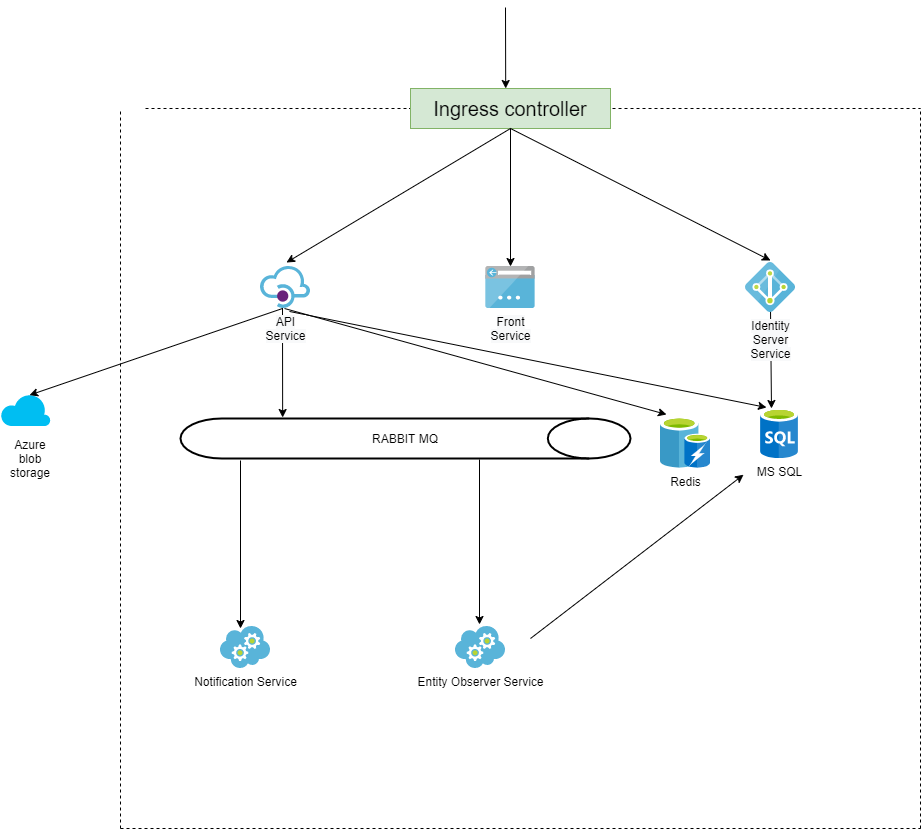

The diagram above was exported from draw.io. Its source (the exported page's mxGraphModel, read from the mxfile embedded in the PNG):
<mxGraphModel dx="2170" dy="1845" grid="1" gridSize="10" guides="1" tooltips="1" connect="1" arrows="1" fold="1" page="1" pageScale="1" pageWidth="850" pageHeight="1100" math="0" shadow="0">
  <root>
    <mxCell id="0" />
    <mxCell id="1" parent="0" />
    <mxCell id="okYcUIG5UpiJng2XPEh3-4" value="RABBIT MQ" style="strokeWidth=2;html=1;shape=mxgraph.flowchart.direct_data;whiteSpace=wrap;" vertex="1" parent="1">
      <mxGeometry x="100" y="390" width="450" height="40" as="geometry" />
    </mxCell>
    <mxCell id="okYcUIG5UpiJng2XPEh3-5" value="" style="endArrow=none;dashed=1;html=1;" edge="1" parent="1">
      <mxGeometry width="50" height="50" relative="1" as="geometry">
        <mxPoint x="40" y="800" as="sourcePoint" />
        <mxPoint x="40" y="80" as="targetPoint" />
      </mxGeometry>
    </mxCell>
    <mxCell id="okYcUIG5UpiJng2XPEh3-6" value="" style="endArrow=none;dashed=1;html=1;" edge="1" parent="1">
      <mxGeometry width="50" height="50" relative="1" as="geometry">
        <mxPoint x="840" y="800" as="sourcePoint" />
        <mxPoint x="840" y="80" as="targetPoint" />
      </mxGeometry>
    </mxCell>
    <mxCell id="okYcUIG5UpiJng2XPEh3-7" value="" style="endArrow=none;dashed=1;html=1;" edge="1" parent="1">
      <mxGeometry width="50" height="50" relative="1" as="geometry">
        <mxPoint x="65" y="80" as="sourcePoint" />
        <mxPoint x="330" y="80" as="targetPoint" />
      </mxGeometry>
    </mxCell>
    <mxCell id="okYcUIG5UpiJng2XPEh3-8" value="" style="endArrow=none;dashed=1;html=1;" edge="1" parent="1">
      <mxGeometry width="50" height="50" relative="1" as="geometry">
        <mxPoint x="40" y="800" as="sourcePoint" />
        <mxPoint x="840" y="800" as="targetPoint" />
      </mxGeometry>
    </mxCell>
    <mxCell id="okYcUIG5UpiJng2XPEh3-9" value="" style="endArrow=none;dashed=1;html=1;" edge="1" parent="1">
      <mxGeometry width="50" height="50" relative="1" as="geometry">
        <mxPoint x="520" y="80" as="sourcePoint" />
        <mxPoint x="840" y="80" as="targetPoint" />
      </mxGeometry>
    </mxCell>
    <mxCell id="okYcUIG5UpiJng2XPEh3-10" value="&lt;font style=&quot;font-size: 20px&quot;&gt;Ingress controller&lt;/font&gt;" style="text;html=1;strokeColor=#82b366;fillColor=#d5e8d4;align=center;verticalAlign=middle;whiteSpace=wrap;rounded=0;" vertex="1" parent="1">
      <mxGeometry x="330" y="60" width="200" height="40" as="geometry" />
    </mxCell>
    <mxCell id="okYcUIG5UpiJng2XPEh3-28" value="" style="endArrow=classic;html=1;entryX=0.48;entryY=-0.048;entryDx=0;entryDy=0;entryPerimeter=0;" edge="1" parent="1" target="okYcUIG5UpiJng2XPEh3-62">
      <mxGeometry width="50" height="50" relative="1" as="geometry">
        <mxPoint x="399" y="431" as="sourcePoint" />
        <mxPoint x="400" y="580" as="targetPoint" />
      </mxGeometry>
    </mxCell>
    <mxCell id="okYcUIG5UpiJng2XPEh3-29" value="" style="endArrow=classic;html=1;" edge="1" parent="1">
      <mxGeometry width="50" height="50" relative="1" as="geometry">
        <mxPoint x="160" y="432" as="sourcePoint" />
        <mxPoint x="160" y="600" as="targetPoint" />
      </mxGeometry>
    </mxCell>
    <mxCell id="okYcUIG5UpiJng2XPEh3-30" value="" style="verticalLabelPosition=bottom;html=1;verticalAlign=top;align=center;strokeColor=none;fillColor=#00BEF2;shape=mxgraph.azure.cloud;" vertex="1" parent="1">
      <mxGeometry x="-80" y="365" width="50" height="32.5" as="geometry" />
    </mxCell>
    <mxCell id="okYcUIG5UpiJng2XPEh3-32" value="" style="endArrow=classic;html=1;entryX=0.5;entryY=0;entryDx=0;entryDy=0;exitX=0.644;exitY=0.975;exitDx=0;exitDy=0;exitPerimeter=0;" edge="1" parent="1">
      <mxGeometry width="50" height="50" relative="1" as="geometry">
        <mxPoint x="424.99999999999994" y="-21" as="sourcePoint" />
        <mxPoint x="425.2" y="60" as="targetPoint" />
      </mxGeometry>
    </mxCell>
    <mxCell id="okYcUIG5UpiJng2XPEh3-33" value="" style="endArrow=classic;html=1;entryX=0.52;entryY=-0.095;entryDx=0;entryDy=0;exitX=0.5;exitY=1;exitDx=0;exitDy=0;entryPerimeter=0;" edge="1" parent="1" source="okYcUIG5UpiJng2XPEh3-10" target="okYcUIG5UpiJng2XPEh3-54">
      <mxGeometry width="50" height="50" relative="1" as="geometry">
        <mxPoint x="509.79999999999995" y="449" as="sourcePoint" />
        <mxPoint x="190" y="170" as="targetPoint" />
      </mxGeometry>
    </mxCell>
    <mxCell id="okYcUIG5UpiJng2XPEh3-34" value="" style="endArrow=classic;html=1;exitX=0.5;exitY=1;exitDx=0;exitDy=0;" edge="1" parent="1" source="okYcUIG5UpiJng2XPEh3-10" target="okYcUIG5UpiJng2XPEh3-55">
      <mxGeometry width="50" height="50" relative="1" as="geometry">
        <mxPoint x="519.8" y="459" as="sourcePoint" />
        <mxPoint x="429" y="169.01000000000022" as="targetPoint" />
      </mxGeometry>
    </mxCell>
    <mxCell id="okYcUIG5UpiJng2XPEh3-35" value="" style="endArrow=classic;html=1;entryX=0.5;entryY=-0.04;entryDx=0;entryDy=0;entryPerimeter=0;" edge="1" parent="1" target="okYcUIG5UpiJng2XPEh3-50">
      <mxGeometry width="50" height="50" relative="1" as="geometry">
        <mxPoint x="430" y="100" as="sourcePoint" />
        <mxPoint x="680" y="169.01000000000022" as="targetPoint" />
      </mxGeometry>
    </mxCell>
    <mxCell id="okYcUIG5UpiJng2XPEh3-36" value="" style="endArrow=classic;html=1;entryX=0.227;entryY=-0.025;entryDx=0;entryDy=0;exitX=0.56;exitY=0.991;exitDx=0;exitDy=0;entryPerimeter=0;exitPerimeter=0;" edge="1" parent="1" target="okYcUIG5UpiJng2XPEh3-4">
      <mxGeometry width="50" height="50" relative="1" as="geometry">
        <mxPoint x="202" y="279.0100000000002" as="sourcePoint" />
        <mxPoint x="230" y="362.25" as="targetPoint" />
      </mxGeometry>
    </mxCell>
    <mxCell id="okYcUIG5UpiJng2XPEh3-38" value="" style="endArrow=classic;html=1;exitX=0.595;exitY=1.027;exitDx=0;exitDy=0;exitPerimeter=0;entryX=0.158;entryY=-0.02;entryDx=0;entryDy=0;entryPerimeter=0;" edge="1" parent="1" target="okYcUIG5UpiJng2XPEh3-49">
      <mxGeometry width="50" height="50" relative="1" as="geometry">
        <mxPoint x="209" y="282.9699999999998" as="sourcePoint" />
        <mxPoint x="660" y="360" as="targetPoint" />
      </mxGeometry>
    </mxCell>
    <mxCell id="okYcUIG5UpiJng2XPEh3-39" value="" style="endArrow=classic;html=1;exitX=0.57;exitY=1;exitDx=0;exitDy=0;exitPerimeter=0;entryX=0.12;entryY=-0.08;entryDx=0;entryDy=0;entryPerimeter=0;" edge="1" parent="1" target="okYcUIG5UpiJng2XPEh3-53">
      <mxGeometry width="50" height="50" relative="1" as="geometry">
        <mxPoint x="204" y="280" as="sourcePoint" />
        <mxPoint x="530" y="370" as="targetPoint" />
      </mxGeometry>
    </mxCell>
    <mxCell id="okYcUIG5UpiJng2XPEh3-40" value="" style="endArrow=classic;html=1;entryX=0.58;entryY=0.05;entryDx=0;entryDy=0;exitX=0.56;exitY=1;exitDx=0;exitDy=0;entryPerimeter=0;exitPerimeter=0;" edge="1" parent="1" target="okYcUIG5UpiJng2XPEh3-30">
      <mxGeometry width="50" height="50" relative="1" as="geometry">
        <mxPoint x="202" y="280" as="sourcePoint" />
        <mxPoint x="720" y="387.75" as="targetPoint" />
      </mxGeometry>
    </mxCell>
    <mxCell id="okYcUIG5UpiJng2XPEh3-41" value="Azure blob storage" style="text;html=1;strokeColor=none;fillColor=none;align=center;verticalAlign=middle;whiteSpace=wrap;rounded=0;" vertex="1" parent="1">
      <mxGeometry x="-70" y="419.5" width="40" height="20" as="geometry" />
    </mxCell>
    <mxCell id="okYcUIG5UpiJng2XPEh3-45" value="" style="endArrow=classic;html=1;exitX=0.5;exitY=1;exitDx=0;exitDy=0;entryX=0.289;entryY=0;entryDx=0;entryDy=0;entryPerimeter=0;" edge="1" parent="1" target="okYcUIG5UpiJng2XPEh3-49">
      <mxGeometry width="50" height="50" relative="1" as="geometry">
        <mxPoint x="690" y="280" as="sourcePoint" />
        <mxPoint x="690" y="360" as="targetPoint" />
      </mxGeometry>
    </mxCell>
    <mxCell id="okYcUIG5UpiJng2XPEh3-46" value="" style="endArrow=classic;html=1;exitX=1;exitY=0.5;exitDx=0;exitDy=0;entryX=0.05;entryY=0.93;entryDx=0;entryDy=0;entryPerimeter=0;" edge="1" parent="1">
      <mxGeometry width="50" height="50" relative="1" as="geometry">
        <mxPoint x="450" y="610" as="sourcePoint" />
        <mxPoint x="663" y="446.2350000000001" as="targetPoint" />
      </mxGeometry>
    </mxCell>
    <mxCell id="okYcUIG5UpiJng2XPEh3-47" value="Notification Service&lt;br&gt;" style="aspect=fixed;html=1;points=[];align=center;image;fontSize=12;image=img/lib/mscae/Cloud_Services_Classic.svg;" vertex="1" parent="1">
      <mxGeometry x="140" y="598" width="50" height="42" as="geometry" />
    </mxCell>
    <mxCell id="okYcUIG5UpiJng2XPEh3-49" value="MS SQL" style="aspect=fixed;html=1;points=[];align=center;image;fontSize=12;image=img/lib/mscae/SQL_Database_generic.svg;" vertex="1" parent="1">
      <mxGeometry x="680" y="380" width="38" height="50" as="geometry" />
    </mxCell>
    <mxCell id="okYcUIG5UpiJng2XPEh3-50" value="&lt;span style=&quot;white-space: normal ; background-color: rgb(248 , 249 , 250)&quot;&gt;Identity Server Service&lt;/span&gt;" style="aspect=fixed;html=1;points=[];align=center;image;fontSize=12;image=img/lib/mscae/Active_Directory.svg;" vertex="1" parent="1">
      <mxGeometry x="665" y="234" width="50" height="50" as="geometry" />
    </mxCell>
    <mxCell id="okYcUIG5UpiJng2XPEh3-53" value="Redis" style="aspect=fixed;html=1;points=[];align=center;image;fontSize=12;image=img/lib/mscae/Cache_including_Redis.svg;" vertex="1" parent="1">
      <mxGeometry x="580" y="390" width="50" height="50" as="geometry" />
    </mxCell>
    <mxCell id="okYcUIG5UpiJng2XPEh3-54" value="&lt;span style=&quot;white-space: normal ; background-color: rgb(248 , 249 , 250)&quot;&gt;API Service&lt;/span&gt;" style="aspect=fixed;html=1;points=[];align=center;image;fontSize=12;image=img/lib/mscae/API_Management.svg;" vertex="1" parent="1">
      <mxGeometry x="180" y="238" width="50" height="42" as="geometry" />
    </mxCell>
    <mxCell id="okYcUIG5UpiJng2XPEh3-55" value="&lt;span style=&quot;white-space: normal ; background-color: rgb(248 , 249 , 250)&quot;&gt;Front Service&lt;/span&gt;" style="aspect=fixed;html=1;points=[];align=center;image;fontSize=12;image=img/lib/mscae/App_Service_IPAddress.svg;" vertex="1" parent="1">
      <mxGeometry x="405" y="238" width="50" height="42" as="geometry" />
    </mxCell>
    <mxCell id="okYcUIG5UpiJng2XPEh3-62" value="Entity Observer Service" style="aspect=fixed;html=1;points=[];align=center;image;fontSize=12;image=img/lib/mscae/Cloud_Services_Classic.svg;" vertex="1" parent="1">
      <mxGeometry x="375" y="598" width="50" height="42" as="geometry" />
    </mxCell>
  </root>
</mxGraphModel>